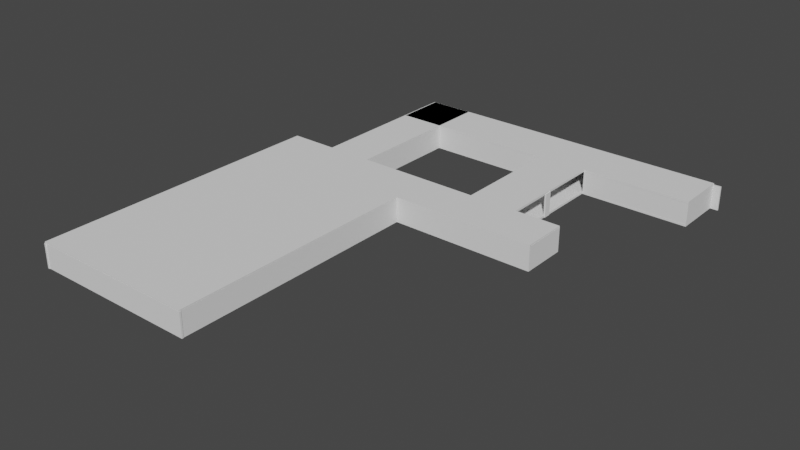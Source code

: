 # Source: Mapa1.blend  (saved by Blender 2.93.21; exported with 4.5.12 LTS)
import bpy
from mathutils import Matrix  # noqa: F401  (used for matrix-valued properties, if any)

bpy.ops.wm.read_factory_settings(use_empty=True)
scene = bpy.context.scene
scene.name = 'Scene'

# ---- collections
col_collection = bpy.data.collections.new('Collection'); scene.collection.children.link(col_collection)

# ---- world
world_world = bpy.data.worlds.new('World'); scene.world = world_world
world_world.use_nodes = True; world_world.node_tree.nodes.clear()
_N = world_world.node_tree.nodes; _L = world_world.node_tree.links
n0 = _N.new('ShaderNodeOutputWorld'); n0.name = 'World Output'; n0.location = (300, 300)
n1 = _N.new('ShaderNodeBackground'); n1.name = 'Background'; n1.location = (10, 300)
n1.inputs[0].default_value = (0.05088, 0.05088, 0.05088, 1.0)
_L.new(n1.outputs[0], n0.inputs[0])
n0.is_active_output = True
world_world.color = (0.05088, 0.05088, 0.05088)
world_world.use_sun_shadow = False
world_world.sun_shadow_jitter_overblur = 0.0

# ---- meshes
me_cube_001 = bpy.data.meshes.new('Cube.001')
me_cube_001.from_pydata([(-1.0, -1.0, -1.0), (-1.0, -1.0, 1.0), (-1.0, 1.0, 1.0), (1.0, -1.0, -1.0), (1.0, -1.0, 1.0), (1.0, 1.0, -1.0), (1.0, 1.0, 1.0), (-1.0, 0.02323, -1.0), (-1.0, 0.02323, 1.0), (1.0, 0.02323, -1.0), (1.0, 0.02323, 1.0), (2.606, 1.0, 1.0), (2.606, 1.0, -1.0), (2.606, 0.02323, -1.0), (2.606, 0.02323, 1.0), (-1.0, -3.173, -1.0), (-1.0, -3.173, 1.0), (1.0, -3.173, 1.0), (1.0, -3.173, -1.0), (1.803, 1.0, -1.0), (1.803, 0.02323, -1.0), (1.803, 0.02323, 1.0), (1.803, 1.0, 1.0), (2.606, 3.434, 1.0), (2.606, 3.434, -1.0), (1.803, 3.434, -1.0), (1.803, 3.434, 1.0), (3.351, 1.0, 1.0), (3.351, 1.0, -1.0), (3.351, 0.02323, -1.0), (3.351, 0.02323, 1.0), (2.606, 4.52, 1.0), (2.606, 4.52, -1.0), (1.803, 4.52, -1.0), (1.803, 4.52, 1.0), (-0.4029, 3.434, 1.0), (-0.4029, 3.434, -1.0), (-0.4029, 4.52, 1.0), (-0.4029, 4.52, -1.0), (-0.9846, 3.434, 1.0), (-0.9846, 3.434, -1.0), (-0.9846, 4.52, 1.0), (-0.9846, 4.52, -1.0), (-0.2445, 1.0, -1.0), (-0.2445, 1.0, 1.0), (-0.2445, -1.0, -1.0), (-0.2445, -1.0, 1.0), (-0.2445, 0.02323, 1.0), (-0.2445, 0.02323, -1.0), (-0.2445, -3.173, -1.0), (-0.2445, -3.173, 1.0), (4.382, 4.52, 1.0), (-1.0, 1.0, -1.0), (4.382, 3.434, -1.0), (4.382, 3.434, 1.0), (-1.0, 4.517, 1.0), (-1.0, 4.517, -1.0), (-0.2445, 4.517, -1.0), (-0.2445, 4.517, 1.0), (4.382, 4.52, -1.0), (1.803, 2.217, -1.0), (2.606, 2.217, -1.0), (1.803, 2.217, 1.0), (1.803, 2.826, -1.0), (2.606, 2.826, -1.0), (2.606, 2.826, 1.0), (1.803, 2.826, 1.0), (2.606, 1.609, -1.0), (2.606, 1.609, 1.0), (1.803, 1.609, 1.0), (1.803, 1.609, -1.0), (2.606, 1.304, -1.0), (2.606, 1.304, 1.0), (1.803, 1.304, 1.0), (1.803, 1.304, -1.0), (1.803, 2.521, 1.0), (1.803, 2.521, -1.0), (1.803, 1.913, -1.0), (2.606, 1.913, 1.0), (1.803, 1.913, 1.0), (2.606, 1.152, -1.0), (2.606, 1.152, 1.0), (1.803, 1.152, 1.0), (1.803, 1.152, -1.0), (1.803, 2.674, -1.0), (2.606, 2.674, -1.0), (1.803, 2.674, 1.0), (2.606, 2.521, -1.0), (2.606, 2.521, 1.0), (2.606, 2.217, 1.0), (2.606, 2.674, 1.0), (2.606, 1.913, -1.0), (-1.788, 0.02323, -1.0), (-1.788, -1.0, -1.0), (-1.788, -1.0, 1.0), (-1.788, 0.02323, 1.0), (-1.788, 1.0, 1.0), (-1.788, 1.0, -1.0), (-1.788, -3.173, -1.0), (-1.788, -3.173, 1.0), (-1.788, -5.387, -1.0), (-1.0, -5.387, -1.0), (-1.0, -5.387, 1.0), (-1.788, -5.387, 1.0), (1.0, -5.387, 1.0), (1.0, -5.387, -1.0), (-0.2445, -5.387, -1.0), (-0.2445, -5.387, 1.0)], [], [(1, 8, 95, 94), (43, 44, 6, 5), (9, 10, 4, 3), (46, 1, 16, 50), (48, 9, 3, 45), (47, 8, 1, 46), (44, 2, 8, 47), (43, 5, 9, 48), (20, 19, 12, 13), (0, 15, 98, 93), (11, 14, 30, 27), (21, 20, 13, 14), (64, 63, 25, 24), (22, 21, 14, 11), (99, 98, 100, 103), (3, 4, 17, 18), (49, 18, 105, 106), (45, 3, 18, 49), (6, 10, 21, 22), (5, 6, 22, 19), (10, 9, 20, 21), (9, 5, 19, 20), (26, 23, 31, 34), (65, 64, 24, 23), (66, 65, 23, 26), (63, 66, 26, 25), (28, 27, 30, 29), (12, 11, 27, 28), (14, 13, 29, 30), (13, 12, 28, 29), (33, 34, 31, 32), (32, 31, 51, 59), (26, 34, 37, 35), (24, 25, 33, 32), (35, 37, 41, 39), (24, 32, 59, 53), (33, 38, 37, 34), (33, 25, 36, 38), (40, 39, 41, 42), (38, 36, 40, 42), (31, 23, 54, 51), (0, 45, 49, 15), (16, 99, 103, 102), (52, 43, 48, 7), (6, 44, 47, 10), (10, 47, 46, 4), (7, 48, 45, 0), (4, 46, 50, 17), (23, 24, 53, 54), (44, 43, 57, 58), (54, 53, 59, 51), (56, 55, 58, 57), (43, 52, 56, 57), (2, 44, 58, 55), (52, 2, 55, 56), (25, 26, 35, 36), (77, 79, 62, 60), (79, 78, 89, 62), (91, 77, 60, 61), (84, 86, 66, 63), (86, 90, 65, 66), (90, 85, 64, 65), (85, 84, 63, 64), (71, 74, 70, 67), (73, 72, 68, 69), (74, 73, 69, 70), (83, 82, 73, 74), (82, 81, 72, 73), (80, 83, 74, 71), (61, 60, 76, 87), (62, 89, 88, 75), (60, 62, 75, 76), (67, 70, 77, 91), (69, 68, 78, 79), (70, 69, 79, 77), (12, 19, 83, 80), (11, 12, 80, 81), (22, 11, 81, 82), (19, 22, 82, 83), (87, 76, 84, 85), (75, 88, 90, 86), (76, 75, 86, 84), (92, 95, 96, 97), (93, 94, 95, 92), (94, 93, 98, 99), (8, 2, 96, 95), (7, 0, 93, 92), (2, 52, 97, 96), (52, 7, 92, 97), (16, 1, 94, 99), (106, 107, 102, 101), (101, 102, 103, 100), (105, 104, 107, 106), (15, 49, 106, 101), (50, 16, 102, 107), (18, 17, 104, 105), (17, 50, 107, 104), (98, 15, 101, 100), (68, 72, 81, 80, 71, 67, 91, 61, 87, 85, 90, 88, 89, 78)])
_uv = me_cube_001.uv_layers.new(name='UVMap')
_uv.uv.foreach_set('vector', [0.875, 0.75, 0.875, 0.6221, 0.875, 0.6221, 0.875, 0.75, 0.375, 0.3444, 0.625, 0.3444, 0.625, 0.5, 0.375, 0.5, 0.375, 0.6221, 0.625, 0.6221, 0.625, 0.75, 0.375, 0.75, 0.7806, 0.75, 0.875, 0.75, 0.875, 0.75, 0.7806, 0.75, 0.2194, 0.6221, 0.375, 0.6221, 0.375, 0.75, 0.2194, 0.75, 0.7806, 0.6221, 0.875, 0.6221, 0.875, 0.75, 0.7806, 0.75, 0.7806, 0.5, 0.875, 0.5, 0.875, 0.6221, 0.7806, 0.6221, 0.2194, 0.5, 0.375, 0.5, 0.375, 0.6221, 0.2194, 0.6221, 0.375, 0.6221, 0.375, 0.5, 0.375, 0.5, 0.375, 0.6221, 0.125, 0.75, 0.125, 0.75, 0.125, 0.75, 0.125, 0.75, 0.625, 0.5, 0.625, 0.6221, 0.625, 0.6221, 0.625, 0.5, 0.625, 0.6221, 0.375, 0.6221, 0.375, 0.6221, 0.625, 0.6221, 0.375, 0.5, 0.375, 0.5, 0.375, 0.5, 0.375, 0.5, 0.625, 0.5, 0.625, 0.6221, 0.625, 0.6221, 0.625, 0.5, 0.625, 0.0, 0.375, 0.0, 0.375, 0.0, 0.625, 0.0, 0.375, 0.75, 0.625, 0.75, 0.625, 0.75, 0.375, 0.75, 0.2194, 0.75, 0.375, 0.75, 0.375, 0.75, 0.2194, 0.75, 0.2194, 0.75, 0.375, 0.75, 0.375, 0.75, 0.2194, 0.75, 0.625, 0.5, 0.625, 0.6221, 0.625, 0.6221, 0.625, 0.5, 0.375, 0.5, 0.625, 0.5, 0.625, 0.5, 0.375, 0.5, 0.625, 0.6221, 0.375, 0.6221, 0.375, 0.6221, 0.625, 0.6221, 0.375, 0.6221, 0.375, 0.5, 0.375, 0.5, 0.375, 0.6221, 0.625, 0.5, 0.625, 0.5, 0.625, 0.5, 0.625, 0.5, 0.625, 0.5, 0.375, 0.5, 0.375, 0.5, 0.625, 0.5, 0.625, 0.5, 0.625, 0.5, 0.625, 0.5, 0.625, 0.5, 0.375, 0.5, 0.625, 0.5, 0.625, 0.5, 0.375, 0.5, 0.375, 0.5, 0.625, 0.5, 0.625, 0.6221, 0.375, 0.6221, 0.375, 0.5, 0.625, 0.5, 0.625, 0.5, 0.375, 0.5, 0.625, 0.6221, 0.375, 0.6221, 0.375, 0.6221, 0.625, 0.6221, 0.375, 0.6221, 0.375, 0.5, 0.375, 0.5, 0.375, 0.6221, 0.375, 0.5, 0.625, 0.5, 0.625, 0.5, 0.375, 0.5, 0.375, 0.5, 0.625, 0.5, 0.625, 0.5, 0.375, 0.5, 0.625, 0.5, 0.625, 0.5, 0.625, 0.5, 0.625, 0.5, 0.375, 0.5, 0.375, 0.5, 0.375, 0.5, 0.375, 0.5, 0.625, 0.5, 0.625, 0.5, 0.625, 0.5, 0.625, 0.5, 0.375, 0.5, 0.375, 0.5, 0.375, 0.5, 0.375, 0.5, 0.375, 0.5, 0.375, 0.5, 0.625, 0.5, 0.625, 0.5, 0.375, 0.5, 0.375, 0.5, 0.375, 0.5, 0.375, 0.5, 0.375, 0.5, 0.625, 0.5, 0.625, 0.5, 0.375, 0.5, 0.375, 0.5, 0.375, 0.5, 0.375, 0.5, 0.375, 0.5, 0.625, 0.5, 0.625, 0.5, 0.625, 0.5, 0.625, 0.5, 0.125, 0.75, 0.2194, 0.75, 0.2194, 0.75, 0.125, 0.75, 0.875, 0.75, 0.875, 0.75, 0.875, 0.75, 0.875, 0.75, 0.125, 0.5, 0.2194, 0.5, 0.2194, 0.6221, 0.125, 0.6221, 0.625, 0.5, 0.7806, 0.5, 0.7806, 0.6221, 0.625, 0.6221, 0.625, 0.6221, 0.7806, 0.6221, 0.7806, 0.75, 0.625, 0.75, 0.125, 0.6221, 0.2194, 0.6221, 0.2194, 0.75, 0.125, 0.75, 0.625, 0.75, 0.7806, 0.75, 0.7806, 0.75, 0.625, 0.75, 0.625, 0.5, 0.375, 0.5, 0.375, 0.5, 0.625, 0.5, 0.625, 0.3444, 0.375, 0.3444, 0.375, 0.3444, 0.625, 0.3444, 0.625, 0.5, 0.375, 0.5, 0.375, 0.5, 0.625, 0.5, 0.375, 0.25, 0.625, 0.25, 0.625, 0.3444, 0.375, 0.3444, 0.2194, 0.5, 0.125, 0.5, 0.125, 0.5, 0.2194, 0.5, 0.875, 0.5, 0.7806, 0.5, 0.7806, 0.5, 0.875, 0.5, 0.375, 0.25, 0.625, 0.25, 0.625, 0.25, 0.375, 0.25, 0.375, 0.5, 0.625, 0.5, 0.625, 0.5, 0.375, 0.5, 0.375, 0.5, 0.625, 0.5, 0.625, 0.5, 0.375, 0.5, 0.625, 0.5, 0.625, 0.5, 0.625, 0.5, 0.625, 0.5, 0.375, 0.5, 0.375, 0.5, 0.375, 0.5, 0.375, 0.5, 0.375, 0.5, 0.625, 0.5, 0.625, 0.5, 0.375, 0.5, 0.625, 0.5, 0.625, 0.5, 0.625, 0.5, 0.625, 0.5, 0.625, 0.5, 0.375, 0.5, 0.375, 0.5, 0.625, 0.5, 0.375, 0.5, 0.375, 0.5, 0.375, 0.5, 0.375, 0.5, 0.375, 0.5, 0.375, 0.5, 0.375, 0.5, 0.375, 0.5, 0.625, 0.5, 0.625, 0.5, 0.625, 0.5, 0.625, 0.5, 0.375, 0.5, 0.625, 0.5, 0.625, 0.5, 0.375, 0.5, 0.375, 0.5, 0.625, 0.5, 0.625, 0.5, 0.375, 0.5, 0.625, 0.5, 0.625, 0.5, 0.625, 0.5, 0.625, 0.5, 0.375, 0.5, 0.375, 0.5, 0.375, 0.5, 0.375, 0.5, 0.375, 0.5, 0.375, 0.5, 0.375, 0.5, 0.375, 0.5, 0.625, 0.5, 0.625, 0.5, 0.625, 0.5, 0.625, 0.5, 0.375, 0.5, 0.625, 0.5, 0.625, 0.5, 0.375, 0.5, 0.375, 0.5, 0.375, 0.5, 0.375, 0.5, 0.375, 0.5, 0.625, 0.5, 0.625, 0.5, 0.625, 0.5, 0.625, 0.5, 0.375, 0.5, 0.625, 0.5, 0.625, 0.5, 0.375, 0.5, 0.375, 0.5, 0.375, 0.5, 0.375, 0.5, 0.375, 0.5, 0.625, 0.5, 0.375, 0.5, 0.375, 0.5, 0.625, 0.5, 0.625, 0.5, 0.625, 0.5, 0.625, 0.5, 0.625, 0.5, 0.375, 0.5, 0.625, 0.5, 0.625, 0.5, 0.375, 0.5, 0.375, 0.5, 0.375, 0.5, 0.375, 0.5, 0.375, 0.5, 0.625, 0.5, 0.625, 0.5, 0.625, 0.5, 0.625, 0.5, 0.375, 0.5, 0.625, 0.5, 0.625, 0.5, 0.375, 0.5, 0.375, 0.1279, 0.625, 0.1279, 0.625, 0.25, 0.375, 0.25, 0.375, 0.0, 0.625, 0.0, 0.625, 0.1279, 0.375, 0.1279, 0.625, 0.0, 0.375, 0.0, 0.375, 0.0, 0.625, 0.0, 0.875, 0.6221, 0.875, 0.5, 0.875, 0.5, 0.875, 0.6221, 0.125, 0.6221, 0.125, 0.75, 0.125, 0.75, 0.125, 0.6221, 0.625, 0.25, 0.375, 0.25, 0.375, 0.25, 0.625, 0.25, 0.125, 0.5, 0.125, 0.6221, 0.125, 0.6221, 0.125, 0.5, 0.875, 0.75, 0.875, 0.75, 0.875, 0.75, 0.875, 0.75, 0.375, 0.9056, 0.625, 0.9056, 0.625, 1.0, 0.375, 1.0, 0.375, 1.0, 0.625, 1.0, 0.625, 1.0, 0.375, 1.0, 0.375, 0.75, 0.625, 0.75, 0.625, 0.9056, 0.375, 0.9056, 0.125, 0.75, 0.2194, 0.75, 0.2194, 0.75, 0.125, 0.75, 0.7806, 0.75, 0.875, 0.75, 0.875, 0.75, 0.7806, 0.75, 0.375, 0.75, 0.625, 0.75, 0.625, 0.75, 0.375, 0.75, 0.625, 0.75, 0.7806, 0.75, 0.7806, 0.75, 0.625, 0.75, 0.125, 0.75, 0.125, 0.75, 0.125, 0.75, 0.125, 0.75, 0.625, 0.5, 0.625, 0.5, 0.625, 0.5, 0.375, 0.5, 0.375, 0.5, 0.375, 0.5, 0.375, 0.5, 0.375, 0.5, 0.375, 0.5, 0.375, 0.5, 0.625, 0.5, 0.625, 0.5, 0.625, 0.5, 0.625, 0.5])
me_cube_001.use_remesh_fix_poles = True
me_cube_001.use_remesh_preserve_attributes = False
me_cube_001.update()
me_cube_002 = bpy.data.meshes.new('Cube.002')
me_cube_002.from_pydata([(-1.0, -1.0, -1.0), (-1.0, -1.0, 1.0), (-1.0, 1.0, 1.0), (1.0, -1.0, -1.0), (1.0, -1.0, 1.0), (1.0, 1.0, -1.0), (1.0, 1.0, 1.0), (-1.0, 0.02323, -1.0), (-1.0, 0.02323, 1.0), (1.0, 0.02323, -1.0), (1.0, 0.02323, 1.0), (2.606, 1.0, 1.0), (2.606, 1.0, -1.0), (2.606, 0.02323, -1.0), (2.606, 0.02323, 1.0), (-1.0, -3.173, -1.0), (-1.0, -3.173, 1.0), (1.0, -3.173, 1.0), (1.0, -3.173, -1.0), (1.803, 1.0, -1.0), (1.803, 0.02323, -1.0), (1.803, 0.02323, 1.0), (1.803, 1.0, 1.0), (2.606, 3.434, 1.0), (2.606, 3.434, -1.0), (1.803, 3.434, -1.0), (1.803, 3.434, 1.0), (3.351, 1.0, 1.0), (3.351, 1.0, -1.0), (3.351, 0.02323, -1.0), (3.351, 0.02323, 1.0), (2.606, 4.52, 1.0), (2.606, 4.52, -1.0), (1.803, 4.52, -1.0), (1.803, 4.52, 1.0), (-0.4029, 3.434, 1.0), (-0.4029, 3.434, -1.0), (-0.4029, 4.52, 1.0), (-0.4029, 4.52, -1.0), (-0.9846, 3.434, 1.0), (-0.9846, 3.434, -1.0), (-0.9846, 4.52, 1.0), (-0.9846, 4.52, -1.0), (-0.2445, 1.0, -1.0), (-0.2445, 1.0, 1.0), (-0.2445, -1.0, -1.0), (-0.2445, -1.0, 1.0), (-0.2445, 0.02323, 1.0), (-0.2445, 0.02323, -1.0), (-0.2445, -3.173, -1.0), (-0.2445, -3.173, 1.0), (4.382, 4.52, 1.0), (-1.0, 1.0, -1.0), (4.382, 3.434, -1.0), (4.382, 3.434, 1.0), (-1.0, 4.517, 1.0), (-1.0, 4.517, -1.0), (-0.2445, 4.517, -1.0), (-0.2445, 4.517, 1.0), (4.382, 4.52, -1.0), (1.803, 2.217, -1.0), (2.606, 2.217, -1.0), (1.803, 2.217, 1.0), (1.803, 2.826, -1.0), (2.606, 2.826, -1.0), (2.606, 2.826, 1.0), (1.803, 2.826, 1.0), (2.606, 1.609, -1.0), (2.606, 1.609, 1.0), (1.803, 1.609, 1.0), (1.803, 1.609, -1.0), (2.606, 1.304, -1.0), (2.606, 1.304, 1.0), (1.803, 1.304, 1.0), (1.803, 1.304, -1.0), (1.803, 2.521, 1.0), (1.803, 2.521, -1.0), (1.803, 1.913, -1.0), (2.606, 1.913, 1.0), (1.803, 1.913, 1.0), (2.606, 1.152, -1.0), (2.606, 1.152, 1.0), (1.803, 1.152, 1.0), (1.803, 1.152, -1.0), (1.803, 2.674, -1.0), (2.606, 2.674, -1.0), (1.803, 2.674, 1.0), (2.606, 2.521, -1.0), (2.606, 2.521, 1.0), (2.606, 2.217, 1.0), (2.606, 2.674, 1.0), (2.606, 1.913, -1.0), (-1.788, 0.02323, -1.0), (-1.788, -1.0, -1.0), (-1.788, -1.0, 1.0), (-1.788, 0.02323, 1.0), (-1.788, 1.0, 1.0), (-1.788, 1.0, -1.0), (-1.788, -3.173, -1.0), (-1.788, -3.173, 1.0), (-1.788, -5.387, -1.0), (-1.0, -5.387, -1.0), (-1.0, -5.387, 1.0), (-1.788, -5.387, 1.0), (1.0, -5.387, 1.0), (1.0, -5.387, -1.0), (-0.2445, -5.387, -1.0), (-0.2445, -5.387, 1.0)], [], [(1, 8, 95, 94), (43, 44, 6, 5), (9, 10, 4, 3), (46, 1, 16, 50), (48, 9, 3, 45), (47, 8, 1, 46), (44, 2, 8, 47), (43, 5, 9, 48), (20, 19, 12, 13), (0, 15, 98, 93), (11, 14, 30, 27), (21, 20, 13, 14), (64, 63, 25, 24), (22, 21, 14, 11), (99, 98, 100, 103), (3, 4, 17, 18), (49, 18, 105, 106), (45, 3, 18, 49), (6, 10, 21, 22), (5, 6, 22, 19), (10, 9, 20, 21), (9, 5, 19, 20), (26, 23, 31, 34), (65, 64, 24, 23), (66, 65, 23, 26), (63, 66, 26, 25), (28, 27, 30, 29), (12, 11, 27, 28), (14, 13, 29, 30), (13, 12, 28, 29), (33, 34, 31, 32), (32, 31, 51, 59), (26, 34, 37, 35), (24, 25, 33, 32), (35, 37, 41, 39), (24, 32, 59, 53), (33, 38, 37, 34), (33, 25, 36, 38), (40, 39, 41, 42), (38, 36, 40, 42), (31, 23, 54, 51), (0, 45, 49, 15), (16, 99, 103, 102), (52, 43, 48, 7), (6, 44, 47, 10), (10, 47, 46, 4), (7, 48, 45, 0), (4, 46, 50, 17), (23, 24, 53, 54), (44, 43, 57, 58), (54, 53, 59, 51), (56, 55, 58, 57), (43, 52, 56, 57), (2, 44, 58, 55), (52, 2, 55, 56), (25, 26, 35, 36), (77, 79, 62, 60), (79, 78, 89, 62), (91, 77, 60, 61), (84, 86, 66, 63), (86, 90, 65, 66), (90, 85, 64, 65), (85, 84, 63, 64), (71, 74, 70, 67), (73, 72, 68, 69), (74, 73, 69, 70), (83, 82, 73, 74), (82, 81, 72, 73), (80, 83, 74, 71), (61, 60, 76, 87), (62, 89, 88, 75), (60, 62, 75, 76), (67, 70, 77, 91), (69, 68, 78, 79), (70, 69, 79, 77), (12, 19, 83, 80), (11, 12, 80, 81), (22, 11, 81, 82), (19, 22, 82, 83), (87, 76, 84, 85), (75, 88, 90, 86), (76, 75, 86, 84), (92, 95, 96, 97), (93, 94, 95, 92), (94, 93, 98, 99), (8, 2, 96, 95), (7, 0, 93, 92), (2, 52, 97, 96), (52, 7, 92, 97), (16, 1, 94, 99), (106, 107, 102, 101), (101, 102, 103, 100), (105, 104, 107, 106), (15, 49, 106, 101), (50, 16, 102, 107), (18, 17, 104, 105), (17, 50, 107, 104), (98, 15, 101, 100), (68, 72, 81, 80, 71, 67, 91, 61, 87, 85, 90, 88, 89, 78)])
_uv = me_cube_002.uv_layers.new(name='UVMap')
_uv.uv.foreach_set('vector', [0.875, 0.75, 0.875, 0.6221, 0.875, 0.6221, 0.875, 0.75, 0.375, 0.3444, 0.625, 0.3444, 0.625, 0.5, 0.375, 0.5, 0.375, 0.6221, 0.625, 0.6221, 0.625, 0.75, 0.375, 0.75, 0.7806, 0.75, 0.875, 0.75, 0.875, 0.75, 0.7806, 0.75, 0.2194, 0.6221, 0.375, 0.6221, 0.375, 0.75, 0.2194, 0.75, 0.7806, 0.6221, 0.875, 0.6221, 0.875, 0.75, 0.7806, 0.75, 0.7806, 0.5, 0.875, 0.5, 0.875, 0.6221, 0.7806, 0.6221, 0.2194, 0.5, 0.375, 0.5, 0.375, 0.6221, 0.2194, 0.6221, 0.375, 0.6221, 0.375, 0.5, 0.375, 0.5, 0.375, 0.6221, 0.125, 0.75, 0.125, 0.75, 0.125, 0.75, 0.125, 0.75, 0.625, 0.5, 0.625, 0.6221, 0.625, 0.6221, 0.625, 0.5, 0.625, 0.6221, 0.375, 0.6221, 0.375, 0.6221, 0.625, 0.6221, 0.375, 0.5, 0.375, 0.5, 0.375, 0.5, 0.375, 0.5, 0.625, 0.5, 0.625, 0.6221, 0.625, 0.6221, 0.625, 0.5, 0.625, 0.0, 0.375, 0.0, 0.375, 0.0, 0.625, 0.0, 0.375, 0.75, 0.625, 0.75, 0.625, 0.75, 0.375, 0.75, 0.2194, 0.75, 0.375, 0.75, 0.375, 0.75, 0.2194, 0.75, 0.2194, 0.75, 0.375, 0.75, 0.375, 0.75, 0.2194, 0.75, 0.625, 0.5, 0.625, 0.6221, 0.625, 0.6221, 0.625, 0.5, 0.375, 0.5, 0.625, 0.5, 0.625, 0.5, 0.375, 0.5, 0.625, 0.6221, 0.375, 0.6221, 0.375, 0.6221, 0.625, 0.6221, 0.375, 0.6221, 0.375, 0.5, 0.375, 0.5, 0.375, 0.6221, 0.625, 0.5, 0.625, 0.5, 0.625, 0.5, 0.625, 0.5, 0.625, 0.5, 0.375, 0.5, 0.375, 0.5, 0.625, 0.5, 0.625, 0.5, 0.625, 0.5, 0.625, 0.5, 0.625, 0.5, 0.375, 0.5, 0.625, 0.5, 0.625, 0.5, 0.375, 0.5, 0.375, 0.5, 0.625, 0.5, 0.625, 0.6221, 0.375, 0.6221, 0.375, 0.5, 0.625, 0.5, 0.625, 0.5, 0.375, 0.5, 0.625, 0.6221, 0.375, 0.6221, 0.375, 0.6221, 0.625, 0.6221, 0.375, 0.6221, 0.375, 0.5, 0.375, 0.5, 0.375, 0.6221, 0.375, 0.5, 0.625, 0.5, 0.625, 0.5, 0.375, 0.5, 0.375, 0.5, 0.625, 0.5, 0.625, 0.5, 0.375, 0.5, 0.625, 0.5, 0.625, 0.5, 0.625, 0.5, 0.625, 0.5, 0.375, 0.5, 0.375, 0.5, 0.375, 0.5, 0.375, 0.5, 0.625, 0.5, 0.625, 0.5, 0.625, 0.5, 0.625, 0.5, 0.375, 0.5, 0.375, 0.5, 0.375, 0.5, 0.375, 0.5, 0.375, 0.5, 0.375, 0.5, 0.625, 0.5, 0.625, 0.5, 0.375, 0.5, 0.375, 0.5, 0.375, 0.5, 0.375, 0.5, 0.375, 0.5, 0.625, 0.5, 0.625, 0.5, 0.375, 0.5, 0.375, 0.5, 0.375, 0.5, 0.375, 0.5, 0.375, 0.5, 0.625, 0.5, 0.625, 0.5, 0.625, 0.5, 0.625, 0.5, 0.125, 0.75, 0.2194, 0.75, 0.2194, 0.75, 0.125, 0.75, 0.875, 0.75, 0.875, 0.75, 0.875, 0.75, 0.875, 0.75, 0.125, 0.5, 0.2194, 0.5, 0.2194, 0.6221, 0.125, 0.6221, 0.625, 0.5, 0.7806, 0.5, 0.7806, 0.6221, 0.625, 0.6221, 0.625, 0.6221, 0.7806, 0.6221, 0.7806, 0.75, 0.625, 0.75, 0.125, 0.6221, 0.2194, 0.6221, 0.2194, 0.75, 0.125, 0.75, 0.625, 0.75, 0.7806, 0.75, 0.7806, 0.75, 0.625, 0.75, 0.625, 0.5, 0.375, 0.5, 0.375, 0.5, 0.625, 0.5, 0.625, 0.3444, 0.375, 0.3444, 0.375, 0.3444, 0.625, 0.3444, 0.625, 0.5, 0.375, 0.5, 0.375, 0.5, 0.625, 0.5, 0.375, 0.25, 0.625, 0.25, 0.625, 0.3444, 0.375, 0.3444, 0.2194, 0.5, 0.125, 0.5, 0.125, 0.5, 0.2194, 0.5, 0.875, 0.5, 0.7806, 0.5, 0.7806, 0.5, 0.875, 0.5, 0.375, 0.25, 0.625, 0.25, 0.625, 0.25, 0.375, 0.25, 0.375, 0.5, 0.625, 0.5, 0.625, 0.5, 0.375, 0.5, 0.375, 0.5, 0.625, 0.5, 0.625, 0.5, 0.375, 0.5, 0.625, 0.5, 0.625, 0.5, 0.625, 0.5, 0.625, 0.5, 0.375, 0.5, 0.375, 0.5, 0.375, 0.5, 0.375, 0.5, 0.375, 0.5, 0.625, 0.5, 0.625, 0.5, 0.375, 0.5, 0.625, 0.5, 0.625, 0.5, 0.625, 0.5, 0.625, 0.5, 0.625, 0.5, 0.375, 0.5, 0.375, 0.5, 0.625, 0.5, 0.375, 0.5, 0.375, 0.5, 0.375, 0.5, 0.375, 0.5, 0.375, 0.5, 0.375, 0.5, 0.375, 0.5, 0.375, 0.5, 0.625, 0.5, 0.625, 0.5, 0.625, 0.5, 0.625, 0.5, 0.375, 0.5, 0.625, 0.5, 0.625, 0.5, 0.375, 0.5, 0.375, 0.5, 0.625, 0.5, 0.625, 0.5, 0.375, 0.5, 0.625, 0.5, 0.625, 0.5, 0.625, 0.5, 0.625, 0.5, 0.375, 0.5, 0.375, 0.5, 0.375, 0.5, 0.375, 0.5, 0.375, 0.5, 0.375, 0.5, 0.375, 0.5, 0.375, 0.5, 0.625, 0.5, 0.625, 0.5, 0.625, 0.5, 0.625, 0.5, 0.375, 0.5, 0.625, 0.5, 0.625, 0.5, 0.375, 0.5, 0.375, 0.5, 0.375, 0.5, 0.375, 0.5, 0.375, 0.5, 0.625, 0.5, 0.625, 0.5, 0.625, 0.5, 0.625, 0.5, 0.375, 0.5, 0.625, 0.5, 0.625, 0.5, 0.375, 0.5, 0.375, 0.5, 0.375, 0.5, 0.375, 0.5, 0.375, 0.5, 0.625, 0.5, 0.375, 0.5, 0.375, 0.5, 0.625, 0.5, 0.625, 0.5, 0.625, 0.5, 0.625, 0.5, 0.625, 0.5, 0.375, 0.5, 0.625, 0.5, 0.625, 0.5, 0.375, 0.5, 0.375, 0.5, 0.375, 0.5, 0.375, 0.5, 0.375, 0.5, 0.625, 0.5, 0.625, 0.5, 0.625, 0.5, 0.625, 0.5, 0.375, 0.5, 0.625, 0.5, 0.625, 0.5, 0.375, 0.5, 0.375, 0.1279, 0.625, 0.1279, 0.625, 0.25, 0.375, 0.25, 0.375, 0.0, 0.625, 0.0, 0.625, 0.1279, 0.375, 0.1279, 0.625, 0.0, 0.375, 0.0, 0.375, 0.0, 0.625, 0.0, 0.875, 0.6221, 0.875, 0.5, 0.875, 0.5, 0.875, 0.6221, 0.125, 0.6221, 0.125, 0.75, 0.125, 0.75, 0.125, 0.6221, 0.625, 0.25, 0.375, 0.25, 0.375, 0.25, 0.625, 0.25, 0.125, 0.5, 0.125, 0.6221, 0.125, 0.6221, 0.125, 0.5, 0.875, 0.75, 0.875, 0.75, 0.875, 0.75, 0.875, 0.75, 0.375, 0.9056, 0.625, 0.9056, 0.625, 1.0, 0.375, 1.0, 0.375, 1.0, 0.625, 1.0, 0.625, 1.0, 0.375, 1.0, 0.375, 0.75, 0.625, 0.75, 0.625, 0.9056, 0.375, 0.9056, 0.125, 0.75, 0.2194, 0.75, 0.2194, 0.75, 0.125, 0.75, 0.7806, 0.75, 0.875, 0.75, 0.875, 0.75, 0.7806, 0.75, 0.375, 0.75, 0.625, 0.75, 0.625, 0.75, 0.375, 0.75, 0.625, 0.75, 0.7806, 0.75, 0.7806, 0.75, 0.625, 0.75, 0.125, 0.75, 0.125, 0.75, 0.125, 0.75, 0.125, 0.75, 0.625, 0.5, 0.625, 0.5, 0.625, 0.5, 0.375, 0.5, 0.375, 0.5, 0.375, 0.5, 0.375, 0.5, 0.375, 0.5, 0.375, 0.5, 0.375, 0.5, 0.625, 0.5, 0.625, 0.5, 0.625, 0.5, 0.625, 0.5])
me_cube_002.use_remesh_fix_poles = True
me_cube_002.use_remesh_preserve_attributes = False
me_cube_002.update()
me_cube = bpy.data.meshes.new('Cube')
me_cube.from_pydata([(-1.0, -1.0, -1.0), (-1.0, -1.0, 1.0), (-1.0, 1.0, -1.0), (-1.0, 1.0, 1.0), (1.0, -1.0, -1.0), (1.0, -1.0, 1.0), (1.0, 1.0, -1.0), (1.0, 1.0, 1.0)], [], [(0, 1, 3, 2), (2, 3, 7, 6), (6, 7, 5, 4), (4, 5, 1, 0), (2, 6, 4, 0), (7, 3, 1, 5)])
_uv = me_cube.uv_layers.new(name='UVMap')
_uv.uv.foreach_set('vector', [0.375, 0.0, 0.625, 0.0, 0.625, 0.25, 0.375, 0.25, 0.375, 0.25, 0.625, 0.25, 0.625, 0.5, 0.375, 0.5, 0.375, 0.5, 0.625, 0.5, 0.625, 0.75, 0.375, 0.75, 0.375, 0.75, 0.625, 0.75, 0.625, 1.0, 0.375, 1.0, 0.125, 0.5, 0.375, 0.5, 0.375, 0.75, 0.125, 0.75, 0.625, 0.5, 0.875, 0.5, 0.875, 0.75, 0.625, 0.75])
me_cube.use_remesh_fix_poles = True
me_cube.use_remesh_preserve_attributes = False
me_cube.update()
me_cube_003 = bpy.data.meshes.new('Cube.003')
me_cube_003.from_pydata([(-1.0, -1.0, -1.0), (-1.0, -1.0, 1.0), (-1.0, 1.0, -1.0), (-1.0, 1.0, 1.0), (1.0, -1.0, -1.0), (1.0, -1.0, 1.0), (1.0, 1.0, -1.0), (1.0, 1.0, 1.0)], [], [(0, 1, 3, 2), (2, 3, 7, 6), (6, 7, 5, 4), (4, 5, 1, 0), (2, 6, 4, 0), (7, 3, 1, 5)])
_uv = me_cube_003.uv_layers.new(name='UVMap')
_uv.uv.foreach_set('vector', [0.375, 0.0, 0.625, 0.0, 0.625, 0.25, 0.375, 0.25, 0.375, 0.25, 0.625, 0.25, 0.625, 0.5, 0.375, 0.5, 0.375, 0.5, 0.625, 0.5, 0.625, 0.75, 0.375, 0.75, 0.375, 0.75, 0.625, 0.75, 0.625, 1.0, 0.375, 1.0, 0.125, 0.5, 0.375, 0.5, 0.375, 0.75, 0.125, 0.75, 0.625, 0.5, 0.875, 0.5, 0.875, 0.75, 0.625, 0.75])
me_cube_003.use_remesh_fix_poles = True
me_cube_003.use_remesh_preserve_attributes = False
me_cube_003.update()
me_cube_005 = bpy.data.meshes.new('Cube.005')
me_cube_005.from_pydata([(-1.0, -1.0, -1.0), (-1.0, -1.0, 1.0), (-1.0, 1.0, -1.0), (-1.0, 1.0, 1.0), (1.0, -1.0, -1.0), (1.0, -1.0, 1.0), (1.0, 1.0, -1.0), (1.0, 1.0, 1.0)], [], [(0, 1, 3, 2), (2, 3, 7, 6), (6, 7, 5, 4), (4, 5, 1, 0), (2, 6, 4, 0), (7, 3, 1, 5)])
_uv = me_cube_005.uv_layers.new(name='UVMap')
_uv.uv.foreach_set('vector', [0.375, 0.0, 0.625, 0.0, 0.625, 0.25, 0.375, 0.25, 0.375, 0.25, 0.625, 0.25, 0.625, 0.5, 0.375, 0.5, 0.375, 0.5, 0.625, 0.5, 0.625, 0.75, 0.375, 0.75, 0.375, 0.75, 0.625, 0.75, 0.625, 1.0, 0.375, 1.0, 0.125, 0.5, 0.375, 0.5, 0.375, 0.75, 0.125, 0.75, 0.625, 0.5, 0.875, 0.5, 0.875, 0.75, 0.625, 0.75])
me_cube_005.use_remesh_fix_poles = True
me_cube_005.use_remesh_preserve_attributes = False
me_cube_005.update()
me_cube_006 = bpy.data.meshes.new('Cube.006')
me_cube_006.from_pydata([(-1.0, -1.0, -1.0), (-1.0, -1.0, 1.0), (-1.0, 1.0, -1.0), (-1.0, 1.0, 1.0), (1.0, -1.0, -1.0), (1.0, -1.0, 1.0), (1.0, 1.0, -1.0), (1.0, 1.0, 1.0)], [], [(0, 1, 3, 2), (2, 3, 7, 6), (6, 7, 5, 4), (4, 5, 1, 0), (2, 6, 4, 0), (7, 3, 1, 5)])
_uv = me_cube_006.uv_layers.new(name='UVMap')
_uv.uv.foreach_set('vector', [0.375, 0.0, 0.625, 0.0, 0.625, 0.25, 0.375, 0.25, 0.375, 0.25, 0.625, 0.25, 0.625, 0.5, 0.375, 0.5, 0.375, 0.5, 0.625, 0.5, 0.625, 0.75, 0.375, 0.75, 0.375, 0.75, 0.625, 0.75, 0.625, 1.0, 0.375, 1.0, 0.125, 0.5, 0.375, 0.5, 0.375, 0.75, 0.125, 0.75, 0.625, 0.5, 0.875, 0.5, 0.875, 0.75, 0.625, 0.75])
me_cube_006.use_remesh_fix_poles = True
me_cube_006.use_remesh_preserve_attributes = False
me_cube_006.update()
me_cube_007 = bpy.data.meshes.new('Cube.007')
me_cube_007.from_pydata([(-1.0, -1.0, -1.0), (-1.0, -1.0, 1.0), (-1.0, 1.0, -1.0), (-1.0, 1.0, 1.0), (1.0, -1.0, -1.0), (1.0, -1.0, 1.0), (1.0, 1.0, -1.0), (1.0, 1.0, 1.0)], [], [(0, 1, 3, 2), (2, 3, 7, 6), (6, 7, 5, 4), (4, 5, 1, 0), (2, 6, 4, 0), (7, 3, 1, 5)])
_uv = me_cube_007.uv_layers.new(name='UVMap')
_uv.uv.foreach_set('vector', [0.375, 0.0, 0.625, 0.0, 0.625, 0.25, 0.375, 0.25, 0.375, 0.25, 0.625, 0.25, 0.625, 0.5, 0.375, 0.5, 0.375, 0.5, 0.625, 0.5, 0.625, 0.75, 0.375, 0.75, 0.375, 0.75, 0.625, 0.75, 0.625, 1.0, 0.375, 1.0, 0.125, 0.5, 0.375, 0.5, 0.375, 0.75, 0.125, 0.75, 0.625, 0.5, 0.875, 0.5, 0.875, 0.75, 0.625, 0.75])
me_cube_007.use_remesh_fix_poles = True
me_cube_007.use_remesh_preserve_attributes = False
me_cube_007.update()
me_cube_008 = bpy.data.meshes.new('Cube.008')
me_cube_008.from_pydata([(-1.0, -1.0, -1.0), (-1.0, -1.0, 1.0), (-1.0, 1.0, -1.0), (-1.0, 1.0, 1.0), (1.0, -1.0, -1.0), (1.0, -1.0, 1.0), (1.0, 1.0, -1.0), (1.0, 1.0, 1.0)], [], [(0, 1, 3, 2), (2, 3, 7, 6), (6, 7, 5, 4), (4, 5, 1, 0), (2, 6, 4, 0), (7, 3, 1, 5)])
_uv = me_cube_008.uv_layers.new(name='UVMap')
_uv.uv.foreach_set('vector', [0.375, 0.0, 0.625, 0.0, 0.625, 0.25, 0.375, 0.25, 0.375, 0.25, 0.625, 0.25, 0.625, 0.5, 0.375, 0.5, 0.375, 0.5, 0.625, 0.5, 0.625, 0.75, 0.375, 0.75, 0.375, 0.75, 0.625, 0.75, 0.625, 1.0, 0.375, 1.0, 0.125, 0.5, 0.375, 0.5, 0.375, 0.75, 0.125, 0.75, 0.625, 0.5, 0.875, 0.5, 0.875, 0.75, 0.625, 0.75])
me_cube_008.use_remesh_fix_poles = True
me_cube_008.use_remesh_preserve_attributes = False
me_cube_008.update()
me_cube_009 = bpy.data.meshes.new('Cube.009')
me_cube_009.from_pydata([(-1.0, -1.0, -1.0), (-1.0, -1.0, 1.0), (-1.0, 1.0, -1.0), (-1.0, 1.0, 1.0), (1.0, -1.0, -1.0), (1.0, -1.0, 1.0), (1.0, 1.0, -1.0), (1.0, 1.0, 1.0)], [], [(0, 1, 3, 2), (2, 3, 7, 6), (6, 7, 5, 4), (4, 5, 1, 0), (2, 6, 4, 0), (7, 3, 1, 5)])
_uv = me_cube_009.uv_layers.new(name='UVMap')
_uv.uv.foreach_set('vector', [0.375, 0.0, 0.625, 0.0, 0.625, 0.25, 0.375, 0.25, 0.375, 0.25, 0.625, 0.25, 0.625, 0.5, 0.375, 0.5, 0.375, 0.5, 0.625, 0.5, 0.625, 0.75, 0.375, 0.75, 0.375, 0.75, 0.625, 0.75, 0.625, 1.0, 0.375, 1.0, 0.125, 0.5, 0.375, 0.5, 0.375, 0.75, 0.125, 0.75, 0.625, 0.5, 0.875, 0.5, 0.875, 0.75, 0.625, 0.75])
me_cube_009.use_remesh_fix_poles = True
me_cube_009.use_remesh_preserve_attributes = False
me_cube_009.update()
me_cube_011 = bpy.data.meshes.new('Cube.011')
me_cube_011.from_pydata([(-1.0, -1.0, -1.0), (-1.0, -1.0, 1.0), (-1.0, 1.0, -1.0), (-1.0, 1.0, 1.0), (1.0, -1.0, -1.0), (1.0, -1.0, 1.0), (1.0, 1.0, -1.0), (1.0, 1.0, 1.0)], [], [(0, 1, 3, 2), (2, 3, 7, 6), (6, 7, 5, 4), (4, 5, 1, 0), (2, 6, 4, 0), (7, 3, 1, 5)])
_uv = me_cube_011.uv_layers.new(name='UVMap')
_uv.uv.foreach_set('vector', [0.375, 0.0, 0.625, 0.0, 0.625, 0.25, 0.375, 0.25, 0.375, 0.25, 0.625, 0.25, 0.625, 0.5, 0.375, 0.5, 0.375, 0.5, 0.625, 0.5, 0.625, 0.75, 0.375, 0.75, 0.375, 0.75, 0.625, 0.75, 0.625, 1.0, 0.375, 1.0, 0.125, 0.5, 0.375, 0.5, 0.375, 0.75, 0.125, 0.75, 0.625, 0.5, 0.875, 0.5, 0.875, 0.75, 0.625, 0.75])
me_cube_011.use_remesh_fix_poles = True
me_cube_011.use_remesh_preserve_attributes = False
me_cube_011.update()
me_cube_012 = bpy.data.meshes.new('Cube.012')
me_cube_012.from_pydata([(-1.0, -1.0, -1.0), (-1.0, -1.0, 1.0), (-1.0, 1.0, -1.0), (-1.0, 1.0, 1.0), (1.0, -1.0, -1.0), (1.0, -1.0, 1.0), (1.0, 1.0, 1.0), (1.0, 1.0, -1.0)], [], [(0, 1, 3, 2), (7, 6, 5, 4), (4, 5, 1, 0), (2, 7, 4, 0), (6, 3, 1, 5), (2, 3, 6, 7)])
_uv = me_cube_012.uv_layers.new(name='UVMap')
_uv.uv.foreach_set('vector', [0.375, 0.0, 0.625, 0.0, 0.625, 0.25, 0.375, 0.25, 0.375, 0.5, 0.625, 0.5, 0.625, 0.75, 0.375, 0.75, 0.375, 0.75, 0.625, 0.75, 0.625, 1.0, 0.375, 1.0, 0.125, 0.5, 0.375, 0.5, 0.375, 0.75, 0.125, 0.75, 0.625, 0.5, 0.875, 0.5, 0.875, 0.75, 0.625, 0.75, 0.375, 0.25, 0.625, 0.25, 0.625, 0.5, 0.375, 0.5])
me_cube_012.use_remesh_fix_poles = True
me_cube_012.use_remesh_preserve_attributes = False
me_cube_012.update()
me_cube_013 = bpy.data.meshes.new('Cube.013')
me_cube_013.from_pydata([(-1.0, -1.0, -1.0), (-1.0, -1.0, 1.0), (-1.0, 1.0, -1.0), (-1.0, 1.0, 1.0), (1.0, -1.0, -1.0), (1.0, -1.0, 1.0), (1.0, 1.0, -1.0), (1.0, 1.0, 1.0), (-1.0, -1.007, -1.0), (-1.0, -1.007, 1.0), (1.0, -1.007, 1.0), (1.0, -1.007, -1.0), (-1.0, -1.008, -1.0), (-1.0, -1.008, 1.0), (1.0, -1.008, 1.0), (1.0, -1.008, -1.0), (-1.0, -1.008, 1.0), (1.0, -1.008, -1.0), (-1.0, -1.008, -1.0), (1.0, -1.008, 1.0)], [], [(0, 1, 3, 2), (2, 3, 7, 6), (6, 7, 5, 4), (5, 1, 9, 10), (2, 6, 4, 0), (7, 3, 1, 5), (8, 11, 15, 12), (4, 5, 10, 11), (1, 0, 8, 9), (0, 4, 11, 8), (14, 13, 16, 19), (9, 8, 12, 13), (10, 9, 13, 14), (11, 10, 14, 15), (15, 14, 19, 17), (12, 15, 17, 18), (13, 12, 18, 16), (17, 19, 16, 18)])
_uv = me_cube_013.uv_layers.new(name='UVMap')
_uv.uv.foreach_set('vector', [0.375, 0.0, 0.625, 0.0, 0.625, 0.25, 0.375, 0.25, 0.375, 0.25, 0.625, 0.25, 0.625, 0.5, 0.375, 0.5, 0.375, 0.5, 0.625, 0.5, 0.625, 0.75, 0.375, 0.75, 0.625, 0.75, 0.875, 0.75, 0.875, 0.75, 0.625, 0.75, 0.125, 0.5, 0.375, 0.5, 0.375, 0.75, 0.125, 0.75, 0.625, 0.5, 0.875, 0.5, 0.875, 0.75, 0.625, 0.75, 0.125, 0.75, 0.375, 0.75, 0.375, 0.75, 0.125, 0.75, 0.375, 0.75, 0.625, 0.75, 0.625, 0.75, 0.375, 0.75, 0.625, 0.0, 0.375, 0.0, 0.375, 0.0, 0.625, 0.0, 0.125, 0.75, 0.375, 0.75, 0.375, 0.75, 0.125, 0.75, 0.625, 0.75, 0.875, 0.75, 0.875, 0.75, 0.625, 0.75, 0.625, 0.0, 0.375, 0.0, 0.375, 0.0, 0.625, 0.0, 0.625, 0.75, 0.875, 0.75, 0.875, 0.75, 0.625, 0.75, 0.375, 0.75, 0.625, 0.75, 0.625, 0.75, 0.375, 0.75, 0.375, 0.75, 0.625, 0.75, 0.625, 0.75, 0.375, 0.75, 0.125, 0.75, 0.375, 0.75, 0.375, 0.75, 0.125, 0.75, 0.625, 0.0, 0.375, 0.0, 0.375, 0.0, 0.625, 0.0, 0.375, 0.75, 0.625, 0.75, 0.625, 1.0, 0.375, 1.0])
me_cube_013.use_remesh_fix_poles = True
me_cube_013.use_remesh_preserve_attributes = False
me_cube_013.update()
me_cube_014 = bpy.data.meshes.new('Cube.014')
me_cube_014.from_pydata([(-1.0, -1.0, -1.0), (-1.0, -1.0, 1.0), (-1.0, 1.0, -1.0), (-1.0, 1.0, 1.0), (1.0, -1.0, -1.0), (1.0, -1.0, 1.0), (1.0, 1.0, -1.0), (1.0, 1.0, 1.0)], [], [(0, 1, 3, 2), (2, 3, 7, 6), (6, 7, 5, 4), (4, 5, 1, 0), (2, 6, 4, 0), (7, 3, 1, 5)])
_uv = me_cube_014.uv_layers.new(name='UVMap')
_uv.uv.foreach_set('vector', [0.375, 0.0, 0.625, 0.0, 0.625, 0.25, 0.375, 0.25, 0.375, 0.25, 0.625, 0.25, 0.625, 0.5, 0.375, 0.5, 0.375, 0.5, 0.625, 0.5, 0.625, 0.75, 0.375, 0.75, 0.375, 0.75, 0.625, 0.75, 0.625, 1.0, 0.375, 1.0, 0.125, 0.5, 0.375, 0.5, 0.375, 0.75, 0.125, 0.75, 0.625, 0.5, 0.875, 0.5, 0.875, 0.75, 0.625, 0.75])
me_cube_014.use_remesh_fix_poles = True
me_cube_014.use_remesh_preserve_attributes = False
me_cube_014.update()
me_cube_015 = bpy.data.meshes.new('Cube.015')
me_cube_015.from_pydata([(-1.0, -1.0, -1.0), (-1.0, -1.0, 1.0), (-1.0, 1.0, -1.0), (-1.0, 1.0, 1.0), (1.0, -1.0, -1.0), (1.0, -1.0, 1.0), (1.0, 1.0, -1.0), (1.0, 1.0, 1.0)], [], [(0, 1, 3, 2), (2, 3, 7, 6), (6, 7, 5, 4), (4, 5, 1, 0), (2, 6, 4, 0), (7, 3, 1, 5)])
_uv = me_cube_015.uv_layers.new(name='UVMap')
_uv.uv.foreach_set('vector', [0.375, 0.0, 0.625, 0.0, 0.625, 0.25, 0.375, 0.25, 0.375, 0.25, 0.625, 0.25, 0.625, 0.5, 0.375, 0.5, 0.375, 0.5, 0.625, 0.5, 0.625, 0.75, 0.375, 0.75, 0.375, 0.75, 0.625, 0.75, 0.625, 1.0, 0.375, 1.0, 0.125, 0.5, 0.375, 0.5, 0.375, 0.75, 0.125, 0.75, 0.625, 0.5, 0.875, 0.5, 0.875, 0.75, 0.625, 0.75])
me_cube_015.use_remesh_fix_poles = True
me_cube_015.use_remesh_preserve_attributes = False
me_cube_015.update()
me_cube_016 = bpy.data.meshes.new('Cube.016')
me_cube_016.from_pydata([(-1.0, -1.0, -1.0), (-1.0, -1.0, 1.0), (-1.0, 1.0, -1.0), (-1.0, 1.0, 1.0), (1.0, -1.0, -1.0), (1.0, -1.0, 1.0), (1.0, 1.0, -1.0), (1.0, 1.0, 1.0), (-1.0, -1.051, -1.0), (-1.0, -1.051, 1.0), (1.0, -1.051, 1.0), (1.0, -1.051, -1.0)], [], [(0, 1, 3, 2), (2, 3, 7, 6), (6, 7, 5, 4), (5, 1, 9, 10), (2, 6, 4, 0), (7, 3, 1, 5), (11, 10, 9, 8), (4, 5, 10, 11), (1, 0, 8, 9), (0, 4, 11, 8)])
_uv = me_cube_016.uv_layers.new(name='UVMap')
_uv.uv.foreach_set('vector', [0.375, 0.0, 0.625, 0.0, 0.625, 0.25, 0.375, 0.25, 0.375, 0.25, 0.625, 0.25, 0.625, 0.5, 0.375, 0.5, 0.375, 0.5, 0.625, 0.5, 0.625, 0.75, 0.375, 0.75, 0.625, 0.75, 0.875, 0.75, 0.875, 0.75, 0.625, 0.75, 0.125, 0.5, 0.375, 0.5, 0.375, 0.75, 0.125, 0.75, 0.625, 0.5, 0.875, 0.5, 0.875, 0.75, 0.625, 0.75, 0.375, 0.75, 0.625, 0.75, 0.625, 1.0, 0.375, 1.0, 0.375, 0.75, 0.625, 0.75, 0.625, 0.75, 0.375, 0.75, 0.625, 0.0, 0.375, 0.0, 0.375, 0.0, 0.625, 0.0, 0.125, 0.75, 0.375, 0.75, 0.375, 0.75, 0.125, 0.75])
me_cube_016.use_remesh_fix_poles = True
me_cube_016.use_remesh_preserve_attributes = False
me_cube_016.update()
me_cube_017 = bpy.data.meshes.new('Cube.017')
me_cube_017.from_pydata([(-1.0, -1.0, -1.0), (-1.0, -1.0, 1.0), (-1.0, 1.0, -1.0), (-1.0, 1.0, 1.0), (1.0, -1.0, -1.0), (1.0, -1.0, 1.0), (1.0, 1.0, -1.0), (1.0, 1.0, 1.0)], [], [(0, 1, 3, 2), (2, 3, 7, 6), (6, 7, 5, 4), (4, 5, 1, 0), (2, 6, 4, 0), (7, 3, 1, 5)])
_uv = me_cube_017.uv_layers.new(name='UVMap')
_uv.uv.foreach_set('vector', [0.375, 0.0, 0.625, 0.0, 0.625, 0.25, 0.375, 0.25, 0.375, 0.25, 0.625, 0.25, 0.625, 0.5, 0.375, 0.5, 0.375, 0.5, 0.625, 0.5, 0.625, 0.75, 0.375, 0.75, 0.375, 0.75, 0.625, 0.75, 0.625, 1.0, 0.375, 1.0, 0.125, 0.5, 0.375, 0.5, 0.375, 0.75, 0.125, 0.75, 0.625, 0.5, 0.875, 0.5, 0.875, 0.75, 0.625, 0.75])
me_cube_017.use_remesh_fix_poles = True
me_cube_017.use_remesh_preserve_attributes = False
me_cube_017.update()
me_cube_018 = bpy.data.meshes.new('Cube.018')
me_cube_018.from_pydata([(-1.0, -1.0, -1.0), (-1.0, -1.0, 1.0), (-1.0, 1.0, -1.0), (-1.0, 1.0, 1.0), (1.0, -1.0, -1.0), (1.0, -1.0, 1.0), (1.0, 1.0, -1.0), (1.0, 1.0, 1.0)], [], [(0, 1, 3, 2), (2, 3, 7, 6), (6, 7, 5, 4), (4, 5, 1, 0), (2, 6, 4, 0), (7, 3, 1, 5)])
_uv = me_cube_018.uv_layers.new(name='UVMap')
_uv.uv.foreach_set('vector', [0.375, 0.0, 0.625, 0.0, 0.625, 0.25, 0.375, 0.25, 0.375, 0.25, 0.625, 0.25, 0.625, 0.5, 0.375, 0.5, 0.375, 0.5, 0.625, 0.5, 0.625, 0.75, 0.375, 0.75, 0.375, 0.75, 0.625, 0.75, 0.625, 1.0, 0.375, 1.0, 0.125, 0.5, 0.375, 0.5, 0.375, 0.75, 0.125, 0.75, 0.625, 0.5, 0.875, 0.5, 0.875, 0.75, 0.625, 0.75])
me_cube_018.use_remesh_fix_poles = True
me_cube_018.use_remesh_preserve_attributes = False
me_cube_018.update()
me_cube_020 = bpy.data.meshes.new('Cube.020')
me_cube_020.from_pydata([(-1.0, -1.0, -1.0), (-1.0, -1.0, 1.0), (-1.0, 1.0, -1.0), (-1.0, 1.0, 1.0), (1.0, -1.0, -1.0), (1.0, -1.0, 1.0), (1.0, 1.0, -1.0), (1.0, 1.0, 1.0)], [], [(0, 1, 3, 2), (2, 3, 7, 6), (6, 7, 5, 4), (4, 5, 1, 0), (2, 6, 4, 0), (7, 3, 1, 5)])
_uv = me_cube_020.uv_layers.new(name='UVMap')
_uv.uv.foreach_set('vector', [0.375, 0.0, 0.625, 0.0, 0.625, 0.25, 0.375, 0.25, 0.375, 0.25, 0.625, 0.25, 0.625, 0.5, 0.375, 0.5, 0.375, 0.5, 0.625, 0.5, 0.625, 0.75, 0.375, 0.75, 0.375, 0.75, 0.625, 0.75, 0.625, 1.0, 0.375, 1.0, 0.125, 0.5, 0.375, 0.5, 0.375, 0.75, 0.125, 0.75, 0.625, 0.5, 0.875, 0.5, 0.875, 0.75, 0.625, 0.75])
me_cube_020.use_remesh_fix_poles = True
me_cube_020.use_remesh_preserve_attributes = False
me_cube_020.update()

# ---- objects
ob_cube = bpy.data.objects.new('Cube', me_cube_001)
ob_cube_001 = bpy.data.objects.new('Cube.001', me_cube_002)
ob_cube_002 = bpy.data.objects.new('Cube.002', me_cube)
ob_cube_003 = bpy.data.objects.new('Cube.003', me_cube_003)
ob_cube_005 = bpy.data.objects.new('Cube.005', me_cube_005)
ob_cube_006 = bpy.data.objects.new('Cube.006', me_cube_006)
ob_cube_007 = bpy.data.objects.new('Cube.007', me_cube_007)
ob_cube_008 = bpy.data.objects.new('Cube.008', me_cube_008)
ob_cube_009 = bpy.data.objects.new('Cube.009', me_cube_009)
ob_cube_011 = bpy.data.objects.new('Cube.011', me_cube_011)
ob_cube_012 = bpy.data.objects.new('Cube.012', me_cube_012)
ob_cube_013 = bpy.data.objects.new('Cube.013', me_cube_013)
ob_cube_014 = bpy.data.objects.new('Cube.014', me_cube_014)
ob_cube_015 = bpy.data.objects.new('Cube.015', me_cube_015)
ob_cube_016 = bpy.data.objects.new('Cube.016', me_cube_016)
ob_cube_017 = bpy.data.objects.new('Cube.017', me_cube_017)
ob_cube_018 = bpy.data.objects.new('Cube.018', me_cube_018)
ob_cube_019 = bpy.data.objects.new('Cube.019', me_cube_020)

# ---- transforms, parenting, visibility, modifiers, constraints
ob_cube.location = (0.0, 0.0, 0.0)
ob_cube.scale = (17.13, 13.13, 0.3)
ob_cube_001.location = (0.0, 0.0, 6.453)
ob_cube_001.scale = (17.13, 13.13, 0.3)
ob_cube_002.location = (-30.39, -28.75, 3.054)
ob_cube_002.scale = (0.2412, 42.19, 3.35)
ob_cube_003.location = (16.9, -35.1, 3.054)
ob_cube_003.scale = (0.2412, 35.6, 3.35)
ob_cube_005.location = (31.14, 29.01, 3.054)
ob_cube_005.scale = (0.2412, 16.37, 3.35)
ob_cube_006.location = (44.61, 27.58, 3.054)
ob_cube_006.scale = (0.2412, 1.0, 3.35)
ob_cube_007.location = (57.2, 6.782, 3.054)
ob_cube_007.scale = (0.2412, 6.323, 3.35)
ob_cube_008.location = (74.82, 52.13, 3.054)
ob_cube_008.scale = (0.2412, 7.003, 3.35)
ob_cube_009.location = (-16.88, 35.79, 3.054)
ob_cube_009.scale = (0.2412, 23.16, 3.35)
ob_cube_011.location = (-4.421, 28.92, 3.054)
ob_cube_011.scale = (0.2412, 16.28, 3.35)
ob_cube_012.location = (30.02, 59.11, 3.054)
ob_cube_012.rotation_euler = (0.0, 0.0, 1.571)
ob_cube_012.scale = (0.2412, -47.14, 3.35)
ob_cube_013.location = (13.29, 45.34, 3.054)
ob_cube_013.rotation_euler = (0.0, 0.0, 1.571)
ob_cube_013.scale = (0.2412, 17.95, 3.35)
ob_cube_014.location = (13.33, 12.88, 3.054)
ob_cube_014.rotation_euler = (0.0, 0.0, 1.571)
ob_cube_014.scale = (0.2412, 17.66, 3.35)
ob_cube_015.location = (-6.693, -70.51, 3.054)
ob_cube_015.rotation_euler = (0.0, 0.0, 1.571)
ob_cube_015.scale = (0.2412, 23.94, 3.35)
ob_cube_016.location = (36.54, 0.5404, 3.054)
ob_cube_016.rotation_euler = (0.0, 0.0, 1.571)
ob_cube_016.scale = (0.2412, 19.88, 3.35)
ob_cube_017.location = (50.88, 12.89, 3.054)
ob_cube_017.rotation_euler = (0.0, 0.0, 1.571)
ob_cube_017.scale = (0.2412, 6.274, 3.35)
ob_cube_018.location = (59.84, 45.35, 3.054)
ob_cube_018.rotation_euler = (0.0, 0.0, 1.571)
ob_cube_018.scale = (0.2412, 15.19, 3.35)
ob_cube_019.location = (-23.87, 12.87, 3.054)
ob_cube_019.rotation_euler = (0.0, 0.0, 1.571)
ob_cube_019.scale = (0.2412, 6.8, 3.35)

# ---- collection membership
col_collection.objects.link(ob_cube)
col_collection.objects.link(ob_cube_001)
col_collection.objects.link(ob_cube_002)
col_collection.objects.link(ob_cube_003)
col_collection.objects.link(ob_cube_005)
col_collection.objects.link(ob_cube_006)
col_collection.objects.link(ob_cube_007)
col_collection.objects.link(ob_cube_008)
col_collection.objects.link(ob_cube_009)
col_collection.objects.link(ob_cube_011)
col_collection.objects.link(ob_cube_012)
col_collection.objects.link(ob_cube_013)
col_collection.objects.link(ob_cube_014)
col_collection.objects.link(ob_cube_015)
col_collection.objects.link(ob_cube_016)
col_collection.objects.link(ob_cube_017)
col_collection.objects.link(ob_cube_018)
col_collection.objects.link(ob_cube_019)

# ---- scene / render settings (as saved in the file)
scene.frame_start = 1; scene.frame_end = 250; scene.frame_set(2)
scene.render.engine = 'BLENDER_EEVEE_NEXT'
scene.cycles.use_denoising = False
scene.cycles.samples = 128
scene.cycles.sampling_pattern = 'TABULATED_SOBOL'
scene.cycles.use_adaptive_sampling = False
scene.cycles.use_light_tree = False
scene.view_settings.view_transform = 'Filmic'
bpy.context.view_layer.update()

# ---- added for rendering (the .blend has no active camera and no usable light): camera, sun
cam_auto = bpy.data.cameras.new('AutoCamera')
cam_auto.lens = 50.0
cam_auto.sensor_width = 36.0
cam_auto.clip_end = 2748.49
ob_auto_camera = bpy.data.objects.new('AutoCamera', cam_auto)
scene.collection.objects.link(ob_auto_camera)
ob_auto_camera.location = (179.855, -193.719, 128.515)
ob_auto_camera.rotation_euler = (1.09748, -7.21219e-08, 0.694738)
scene.camera = ob_auto_camera
light_auto_sun = bpy.data.lights.new('AutoSun', 'SUN')
light_auto_sun.energy = 3.0
light_auto_sun.angle = 0.0523599
ob_auto_sun = bpy.data.objects.new('AutoSun', light_auto_sun)
scene.collection.objects.link(ob_auto_sun)
ob_auto_sun.rotation_euler = (0.872665, 0.174533, 0.523599)
bpy.context.view_layer.update()
